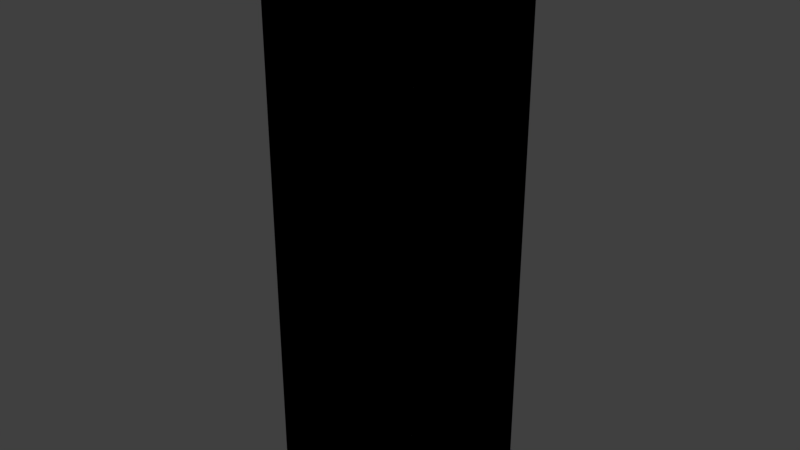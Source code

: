 # Source: MFRCoolantCell.blend  (saved by Blender 2.79.0; exported with 4.5.12 LTS)
import bpy
from mathutils import Matrix  # noqa: F401  (used for matrix-valued properties, if any)

bpy.ops.wm.read_factory_settings(use_empty=True)
scene = bpy.context.scene
scene.name = 'Scene'

# ---- collections
col_collection_1 = bpy.data.collections.new('Collection 1'); scene.collection.children.link(col_collection_1)

# ---- materials (node trees are filled in below, after node groups)
mat_gray50 = bpy.data.materials.new('gray50')
mat_gray50.alpha_threshold = 0.0
mat_gray50.use_transparent_shadow = False
mat_gray50.roughness = 0.5
mat_blank = bpy.data.materials.new('blank')
mat_blank.alpha_threshold = 0.0
mat_blank.use_transparent_shadow = False
mat_blank.diffuse_color = (0.8, 0.0, 0.001522, 1.0)
mat_blank.roughness = 0.5

# ---- material node trees

# ---- world
world_world = bpy.data.worlds.new('World'); scene.world = world_world
world_world.color = (0.05088, 0.05088, 0.05088)
world_world.use_sun_shadow = False
world_world.sun_shadow_jitter_overblur = 0.0
world_world.cycles.sampling_method = 'MANUAL'

# ---- meshes
me_cube_002 = bpy.data.meshes.new('Cube.002')
me_cube_002.from_pydata([(-0.5, -0.5, -0.5), (-0.5, -0.5, 0.5), (-0.5, 0.5, -0.5), (-0.5, 0.5, 0.5), (0.5, -0.5, -0.5), (0.5, -0.5, 0.5), (0.5, 0.5, -0.5), (0.5, 0.5, 0.5), (-0.5, 0.0, 0.5), (0.0, 0.5, 0.5), (0.5, 0.0, 0.5), (0.0, -0.5, 0.5), (0.0, 0.0, 0.5), (-0.1, -0.1, 0.4444), (-0.4, -0.1, 0.4444), (-0.4, -0.4, 0.4444), (-0.1, -0.4, 0.4444), (0.4, -0.1, 0.4444), (0.1, -0.1, 0.4444), (0.1, -0.4, 0.4444), (0.4, -0.4, 0.4444), (0.4, 0.4, 0.4444), (0.1, 0.4, 0.4444), (0.1, 0.1, 0.4444), (0.4, 0.1, 0.4444), (-0.1, 0.4, 0.4444), (-0.4, 0.4, 0.4444), (-0.4, 0.1, 0.4444), (-0.1, 0.1, 0.4444)], [], [(0, 1, 8, 3, 2), (2, 3, 9, 7, 6), (6, 7, 10, 5, 4), (4, 5, 11, 1, 0), (2, 6, 4, 0), (13, 14, 15, 16), (17, 18, 19, 20), (21, 22, 23, 24), (25, 26, 27, 28), (12, 8, 14, 13), (8, 1, 15, 14), (1, 11, 16, 15), (11, 12, 13, 16), (10, 12, 18, 17), (12, 11, 19, 18), (11, 5, 20, 19), (5, 10, 17, 20), (7, 9, 22, 21), (9, 12, 23, 22), (12, 10, 24, 23), (10, 7, 21, 24), (9, 3, 26, 25), (3, 8, 27, 26), (8, 12, 28, 27), (12, 9, 25, 28)])
me_cube_002.polygons.foreach_set('material_index', [0, 0, 0, 0, 0, 1, 1, 1, 1, 0, 0, 0, 0, 0, 0, 0, 0, 0, 0, 0, 0, 0, 0, 0, 0])
me_cube_002.materials.append(mat_gray50)
me_cube_002.materials.append(mat_blank)
me_cube_002.use_remesh_preserve_volume = False
me_cube_002.use_remesh_preserve_attributes = False
me_cube_002.use_mirror_vertex_groups = False
me_cube_002.update()
me_bounds = bpy.data.meshes.new('bounds')
me_bounds.from_pydata([(-0.5, -0.5, -0.5), (-0.5, -0.5, 0.5), (-0.5, 0.5, -0.5), (-0.5, 0.5, 0.5), (0.5, -0.5, -0.5), (0.5, -0.5, 0.5), (0.5, 0.5, -0.5), (0.5, 0.5, 0.5)], [], [(0, 1, 3, 2), (2, 3, 7, 6), (6, 7, 5, 4), (4, 5, 1, 0), (2, 6, 4, 0), (7, 3, 1, 5)])
me_bounds.use_remesh_preserve_volume = False
me_bounds.use_remesh_preserve_attributes = False
me_bounds.use_mirror_vertex_groups = False
me_bounds.update()

# ---- objects
ob_cell = bpy.data.objects.new('Cell', me_cube_002)
ob_bounds = bpy.data.objects.new('bounds', me_bounds)

# ---- transforms, parenting, visibility, modifiers, constraints
ob_cell.location = (0.0, 0.0, 1.8)
ob_cell.scale = (1.0, 1.0, 3.6)
ob_cell.lineart.crease_threshold = 0.0
_m = ob_cell.modifiers.new('Triangulate', 'TRIANGULATE')
ob_bounds.location = (0.0, 0.0, 1.8)
ob_bounds.scale = (1.0, 1.0, 3.6)
ob_bounds.display_type = 'BOUNDS'
ob_bounds.lineart.crease_threshold = 0.0

# ---- collection membership
col_collection_1.objects.link(ob_cell)
col_collection_1.objects.link(ob_bounds)

# ---- scene / render settings (as saved in the file)
scene.frame_start = 1; scene.frame_end = 250; scene.frame_set(1)
scene.render.engine = 'BLENDER_EEVEE_NEXT'
scene.render.resolution_percentage = 50
scene.render.dither_intensity = 0.0
scene.cycles.use_denoising = False
scene.cycles.samples = 128
scene.cycles.sampling_pattern = 'TABULATED_SOBOL'
scene.cycles.use_adaptive_sampling = False
scene.cycles.use_light_tree = False
scene.cycles.blur_glossy = 0.0
scene.cycles.sample_clamp_indirect = 0.0
scene.view_settings.view_transform = 'Standard'
bpy.context.view_layer.update()

# ---- added for rendering (the .blend has no active camera and no usable light): camera, sun
cam_auto = bpy.data.cameras.new('AutoCamera')
cam_auto.lens = 50.0
cam_auto.sensor_width = 36.0
cam_auto.clip_end = 1000.0
ob_auto_camera = bpy.data.objects.new('AutoCamera', cam_auto)
scene.collection.objects.link(ob_auto_camera)
ob_auto_camera.location = (3.5786, -4.29432, 4.66288)
ob_auto_camera.rotation_euler = (1.09748, -7.21219e-08, 0.694738)
scene.camera = ob_auto_camera
light_auto_sun = bpy.data.lights.new('AutoSun', 'SUN')
light_auto_sun.energy = 3.0
light_auto_sun.angle = 0.0523599
ob_auto_sun = bpy.data.objects.new('AutoSun', light_auto_sun)
scene.collection.objects.link(ob_auto_sun)
ob_auto_sun.rotation_euler = (0.872665, 0.174533, 0.523599)
bpy.context.view_layer.update()
